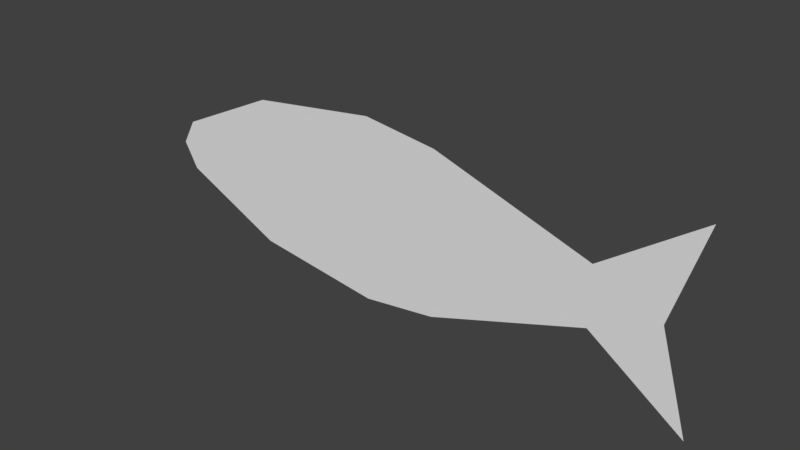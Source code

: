 # Source: currencyFishFilled.blend  (saved by Blender 2.78.0; exported with 4.5.12 LTS)
import bpy
from mathutils import Matrix  # noqa: F401  (used for matrix-valued properties, if any)

bpy.ops.wm.read_factory_settings(use_empty=True)
scene = bpy.context.scene
scene.name = 'Scene'

# ---- collections
col_collection_1 = bpy.data.collections.new('Collection 1'); scene.collection.children.link(col_collection_1)

# ---- world
world_world = bpy.data.worlds.new('World'); scene.world = world_world
world_world.color = (0.05088, 0.05088, 0.05088)
world_world.use_sun_shadow = False
world_world.sun_shadow_jitter_overblur = 0.0
world_world.cycles.sampling_method = 'MANUAL'

# ---- meshes
me_plane = bpy.data.meshes.new('Plane')
me_plane.from_pydata([(-2.299, 1.421e-14, -0.1603), (-2.298, 1.421e-14, 0.1843), (1.482, 1.421e-14, -0.6452), (1.487, 1.421e-14, 0.6364), (0.8541, 1.421e-14, -0.1997), (-0.2107, 1.421e-14, -0.5509), (-0.7168, 1.421e-14, -0.6163), (-1.594, 1.421e-14, -0.4976), (-1.589, 1.421e-14, 0.5155), (-0.7115, 1.421e-14, 0.6265), (-0.2059, 1.421e-14, 0.5568), (0.8558, 1.421e-14, 0.1964), (-2.396, 1.421e-14, 0.01238), (1.291, 1.421e-14, -0.00357), (0.855, 1.421e-14, -0.001685), (-0.2083, 1.421e-14, 0.002917), (-0.7141, 1.421e-14, 0.005106), (-1.592, 1.421e-14, 0.008901), (-2.281, 1.421e-14, 0.01189), (-2.227, 1.421e-14, 0.1074), (-1.565, 1.421e-14, -0.4009), (-2.228, 1.421e-14, -0.08405), (1.186, 1.421e-14, -0.003119), (1.304, 1.421e-14, -0.3965), (0.8715, 1.421e-14, 0.08575), (1.307, 1.421e-14, 0.3892), (0.8707, 1.421e-14, -0.08926), (-0.2329, 1.421e-14, -0.4533), (-0.7165, 1.421e-14, -0.5157), (-1.561, 1.421e-14, 0.4185), (-0.712, 1.421e-14, 0.5259), (-0.2289, 1.421e-14, 0.4593)], [], [(17, 20, 21, 18), (22, 23, 26, 14), (14, 26, 27, 15), (15, 27, 28, 16), (16, 28, 20, 17), (30, 16, 17, 29), (31, 15, 16, 30), (24, 14, 15, 31), (25, 22, 14, 24), (29, 17, 18, 19), (19, 18, 12, 1), (21, 20, 7, 0), (23, 22, 13, 2), (25, 24, 11, 3), (26, 23, 2, 4), (27, 26, 4, 5), (28, 27, 5, 6), (20, 28, 6, 7), (29, 19, 1, 8), (30, 29, 8, 9), (31, 30, 9, 10), (24, 31, 10, 11), (18, 21, 0, 12), (22, 25, 3, 13)])
me_plane.use_remesh_preserve_volume = False
me_plane.use_remesh_preserve_attributes = False
me_plane.use_mirror_vertex_groups = False
me_plane.update()

# ---- objects
ob_plane = bpy.data.objects.new('Plane', me_plane)

# ---- transforms, parenting, visibility, modifiers, constraints
ob_plane.location = (0.0, 0.0, 0.0)
ob_plane.lineart.crease_threshold = 0.0

# ---- collection membership
col_collection_1.objects.link(ob_plane)

# ---- scene / render settings (as saved in the file)
scene.frame_start = 1; scene.frame_end = 250; scene.frame_set(1)
scene.render.engine = 'BLENDER_EEVEE_NEXT'
scene.render.resolution_percentage = 50
scene.render.dither_intensity = 0.0
scene.cycles.use_denoising = False
scene.cycles.samples = 128
scene.cycles.sampling_pattern = 'TABULATED_SOBOL'
scene.cycles.light_sampling_threshold = 0.0
scene.cycles.use_adaptive_sampling = False
scene.cycles.use_light_tree = False
scene.cycles.blur_glossy = 0.0
scene.cycles.sample_clamp_indirect = 0.0
scene.view_settings.view_transform = 'Standard'
bpy.context.view_layer.update()

# ---- added for rendering (the .blend has no active camera and no usable light): camera, sun
cam_auto = bpy.data.cameras.new('AutoCamera')
cam_auto.lens = 50.0
cam_auto.sensor_width = 36.0
cam_auto.clip_end = 1000.0
ob_auto_camera = bpy.data.objects.new('AutoCamera', cam_auto)
scene.collection.objects.link(ob_auto_camera)
ob_auto_camera.location = (3.32931, -4.54017, 3.02237)
ob_auto_camera.rotation_euler = (1.09748, -7.21219e-08, 0.694738)
scene.camera = ob_auto_camera
light_auto_sun = bpy.data.lights.new('AutoSun', 'SUN')
light_auto_sun.energy = 3.0
light_auto_sun.angle = 0.0523599
ob_auto_sun = bpy.data.objects.new('AutoSun', light_auto_sun)
scene.collection.objects.link(ob_auto_sun)
ob_auto_sun.rotation_euler = (0.872665, 0.174533, 0.523599)
bpy.context.view_layer.update()
